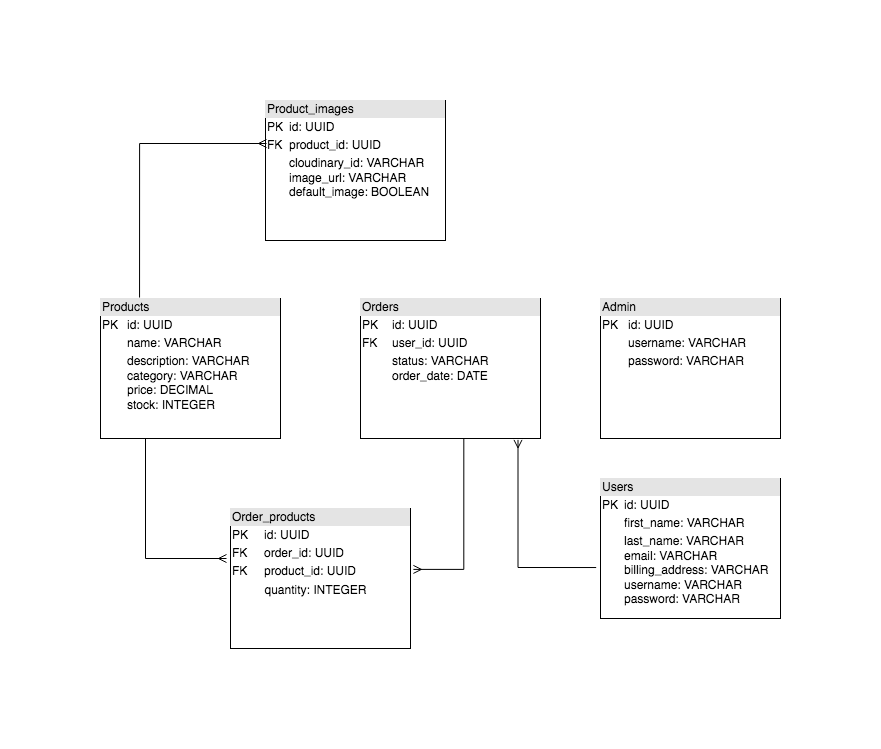

The diagram above was exported from draw.io. Its source (the exported page's mxGraphModel, read from the mxfile embedded in the PNG):
<mxGraphModel dx="946" dy="536" grid="1" gridSize="10" guides="1" tooltips="1" connect="1" arrows="1" fold="1" page="1" pageScale="1" pageWidth="850" pageHeight="1100" background="none" math="0" shadow="0">
  <root>
    <mxCell id="0" />
    <mxCell id="1" parent="0" />
    <mxCell id="CgcZccu9o5Hcp7Y7aUrA-1" value="&lt;div style=&quot;box-sizing: border-box ; width: 100% ; background: #e4e4e4 ; padding: 2px&quot;&gt;Products&lt;/div&gt;&lt;table style=&quot;width: 100% ; font-size: 1em&quot; cellpadding=&quot;2&quot; cellspacing=&quot;0&quot;&gt;&lt;tbody&gt;&lt;tr&gt;&lt;td&gt;PK&lt;/td&gt;&lt;td&gt;id: UUID&lt;/td&gt;&lt;/tr&gt;&lt;tr&gt;&lt;td&gt;&lt;br&gt;&lt;/td&gt;&lt;td&gt;name: VARCHAR&lt;/td&gt;&lt;/tr&gt;&lt;tr&gt;&lt;td&gt;&lt;/td&gt;&lt;td&gt;description: VARCHAR&lt;br&gt;category: VARCHAR&lt;br&gt;price: DECIMAL&lt;br&gt;stock: INTEGER&lt;/td&gt;&lt;/tr&gt;&lt;/tbody&gt;&lt;/table&gt;" style="verticalAlign=top;align=left;overflow=fill;html=1;" parent="1" vertex="1">
      <mxGeometry x="80" y="375" width="180" height="140" as="geometry" />
    </mxCell>
    <mxCell id="CgcZccu9o5Hcp7Y7aUrA-3" value="&lt;div style=&quot;box-sizing: border-box ; width: 100% ; background: #e4e4e4 ; padding: 2px&quot;&gt;Orders&lt;/div&gt;&lt;table style=&quot;width: 100% ; font-size: 1em&quot; cellpadding=&quot;2&quot; cellspacing=&quot;0&quot;&gt;&lt;tbody&gt;&lt;tr&gt;&lt;td&gt;PK&lt;/td&gt;&lt;td&gt;id: UUID&lt;/td&gt;&lt;/tr&gt;&lt;tr&gt;&lt;td&gt;FK&lt;/td&gt;&lt;td&gt;user_id: UUID&lt;/td&gt;&lt;/tr&gt;&lt;tr&gt;&lt;td&gt;&lt;/td&gt;&lt;td&gt;status: VARCHAR&lt;br&gt;order_date: DATE&lt;br&gt;&lt;/td&gt;&lt;/tr&gt;&lt;/tbody&gt;&lt;/table&gt;" style="verticalAlign=top;align=left;overflow=fill;html=1;" parent="1" vertex="1">
      <mxGeometry x="340" y="375" width="180" height="140" as="geometry" />
    </mxCell>
    <mxCell id="CgcZccu9o5Hcp7Y7aUrA-4" value="&lt;div style=&quot;box-sizing: border-box ; width: 100% ; background: #e4e4e4 ; padding: 2px&quot;&gt;Users&lt;/div&gt;&lt;table style=&quot;width: 100% ; font-size: 1em&quot; cellpadding=&quot;2&quot; cellspacing=&quot;0&quot;&gt;&lt;tbody&gt;&lt;tr&gt;&lt;td&gt;PK&lt;/td&gt;&lt;td&gt;id: UUID&lt;/td&gt;&lt;/tr&gt;&lt;tr&gt;&lt;td&gt;&lt;br&gt;&lt;/td&gt;&lt;td&gt;first_name: VARCHAR&lt;/td&gt;&lt;/tr&gt;&lt;tr&gt;&lt;td&gt;&lt;/td&gt;&lt;td&gt;last_name: VARCHAR&lt;br&gt;email: VARCHAR&lt;br&gt;billing_address: VARCHAR&lt;br&gt;username: VARCHAR&lt;br&gt;password: VARCHAR&lt;/td&gt;&lt;/tr&gt;&lt;/tbody&gt;&lt;/table&gt;" style="verticalAlign=top;align=left;overflow=fill;html=1;" parent="1" vertex="1">
      <mxGeometry x="580" y="555" width="180" height="140" as="geometry" />
    </mxCell>
    <mxCell id="CgcZccu9o5Hcp7Y7aUrA-5" value="&lt;div style=&quot;box-sizing: border-box ; width: 100% ; background: #e4e4e4 ; padding: 2px&quot;&gt;Admin&lt;/div&gt;&lt;table style=&quot;width: 100% ; font-size: 1em&quot; cellpadding=&quot;2&quot; cellspacing=&quot;0&quot;&gt;&lt;tbody&gt;&lt;tr&gt;&lt;td&gt;PK&lt;/td&gt;&lt;td&gt;id: UUID&lt;/td&gt;&lt;/tr&gt;&lt;tr&gt;&lt;td&gt;&lt;br&gt;&lt;/td&gt;&lt;td&gt;username: VARCHAR&lt;/td&gt;&lt;/tr&gt;&lt;tr&gt;&lt;td&gt;&lt;/td&gt;&lt;td&gt;password: VARCHAR&lt;br&gt;&lt;br&gt;&lt;/td&gt;&lt;/tr&gt;&lt;/tbody&gt;&lt;/table&gt;" style="verticalAlign=top;align=left;overflow=fill;html=1;" parent="1" vertex="1">
      <mxGeometry x="580" y="375" width="180" height="140" as="geometry" />
    </mxCell>
    <mxCell id="CgcZccu9o5Hcp7Y7aUrA-6" value="&lt;div style=&quot;box-sizing: border-box ; width: 100% ; background: #e4e4e4 ; padding: 2px&quot;&gt;Order_products&lt;/div&gt;&lt;table style=&quot;width: 100% ; font-size: 1em&quot; cellpadding=&quot;2&quot; cellspacing=&quot;0&quot;&gt;&lt;tbody&gt;&lt;tr&gt;&lt;td&gt;PK&lt;/td&gt;&lt;td&gt;id: UUID&lt;/td&gt;&lt;/tr&gt;&lt;tr&gt;&lt;td&gt;FK&lt;/td&gt;&lt;td&gt;order_id: UUID&lt;/td&gt;&lt;/tr&gt;&lt;tr&gt;&lt;td&gt;FK&lt;br&gt;&lt;/td&gt;&lt;td&gt;product_id: UUID&lt;br&gt;&lt;/td&gt;&lt;/tr&gt;&lt;/tbody&gt;&lt;/table&gt;" style="verticalAlign=top;align=left;overflow=fill;html=1;movable=1;resizable=1;rotatable=1;deletable=1;editable=1;connectable=1;" parent="1" vertex="1">
      <mxGeometry x="210" y="585" width="180" height="140" as="geometry" />
    </mxCell>
    <mxCell id="CgcZccu9o5Hcp7Y7aUrA-7" value="quantity: INTEGER" style="text;html=1;align=center;verticalAlign=middle;resizable=0;points=[];autosize=1;strokeColor=none;fillColor=none;" parent="1" vertex="1">
      <mxGeometry x="235" y="657" width="120" height="20" as="geometry" />
    </mxCell>
    <mxCell id="CgcZccu9o5Hcp7Y7aUrA-13" value="" style="edgeStyle=orthogonalEdgeStyle;fontSize=12;html=1;endArrow=ERmany;rounded=0;exitX=0.25;exitY=1;exitDx=0;exitDy=0;" parent="1" source="CgcZccu9o5Hcp7Y7aUrA-1" edge="1">
      <mxGeometry width="100" height="100" relative="1" as="geometry">
        <mxPoint x="80" y="705" as="sourcePoint" />
        <mxPoint x="206" y="635" as="targetPoint" />
        <Array as="points">
          <mxPoint x="125" y="635" />
          <mxPoint x="206" y="635" />
        </Array>
      </mxGeometry>
    </mxCell>
    <mxCell id="CgcZccu9o5Hcp7Y7aUrA-16" value="" style="edgeStyle=orthogonalEdgeStyle;fontSize=12;html=1;endArrow=ERmany;rounded=0;elbow=vertical;entryX=1.016;entryY=0.435;entryDx=0;entryDy=0;entryPerimeter=0;exitX=0.574;exitY=0.997;exitDx=0;exitDy=0;exitPerimeter=0;" parent="1" source="CgcZccu9o5Hcp7Y7aUrA-3" target="CgcZccu9o5Hcp7Y7aUrA-6" edge="1">
      <mxGeometry width="100" height="100" relative="1" as="geometry">
        <mxPoint x="440" y="525" as="sourcePoint" />
        <mxPoint x="490" y="635" as="targetPoint" />
        <Array as="points">
          <mxPoint x="443" y="646" />
        </Array>
      </mxGeometry>
    </mxCell>
    <mxCell id="CgcZccu9o5Hcp7Y7aUrA-18" value="" style="edgeStyle=orthogonalEdgeStyle;fontSize=12;html=1;endArrow=ERmany;rounded=0;elbow=vertical;entryX=0.875;entryY=1.01;entryDx=0;entryDy=0;entryPerimeter=0;exitX=-0.024;exitY=0.636;exitDx=0;exitDy=0;exitPerimeter=0;" parent="1" source="CgcZccu9o5Hcp7Y7aUrA-4" target="CgcZccu9o5Hcp7Y7aUrA-3" edge="1">
      <mxGeometry width="100" height="100" relative="1" as="geometry">
        <mxPoint x="440" y="757" as="sourcePoint" />
        <mxPoint x="540" y="657" as="targetPoint" />
      </mxGeometry>
    </mxCell>
    <mxCell id="0oRGxNApY0JcC_PwkUnb-1" value="&lt;div style=&quot;box-sizing: border-box ; width: 100% ; background: #e4e4e4 ; padding: 2px&quot;&gt;Product_images&lt;/div&gt;&lt;table style=&quot;width: 100% ; font-size: 1em&quot; cellpadding=&quot;2&quot; cellspacing=&quot;0&quot;&gt;&lt;tbody&gt;&lt;tr&gt;&lt;td&gt;PK&lt;/td&gt;&lt;td&gt;id: UUID&lt;/td&gt;&lt;/tr&gt;&lt;tr&gt;&lt;td&gt;FK&lt;/td&gt;&lt;td&gt;product_id: UUID&lt;/td&gt;&lt;/tr&gt;&lt;tr&gt;&lt;td&gt;&lt;/td&gt;&lt;td&gt;cloudinary_id: VARCHAR&lt;br&gt;image_url: VARCHAR&lt;br&gt;default_image: BOOLEAN&lt;br&gt;&lt;br&gt;&lt;br&gt;&lt;/td&gt;&lt;/tr&gt;&lt;/tbody&gt;&lt;/table&gt;" style="verticalAlign=top;align=left;overflow=fill;html=1;" vertex="1" parent="1">
      <mxGeometry x="245" y="177" width="180" height="140" as="geometry" />
    </mxCell>
    <mxCell id="0oRGxNApY0JcC_PwkUnb-2" value="" style="edgeStyle=orthogonalEdgeStyle;fontSize=12;html=1;endArrow=ERmany;rounded=0;exitX=0.217;exitY=-0.007;exitDx=0;exitDy=0;exitPerimeter=0;" edge="1" parent="1" source="CgcZccu9o5Hcp7Y7aUrA-1">
      <mxGeometry width="100" height="100" relative="1" as="geometry">
        <mxPoint x="120" y="370" as="sourcePoint" />
        <mxPoint x="246" y="220" as="targetPoint" />
        <Array as="points">
          <mxPoint x="119" y="220" />
        </Array>
      </mxGeometry>
    </mxCell>
  </root>
</mxGraphModel>